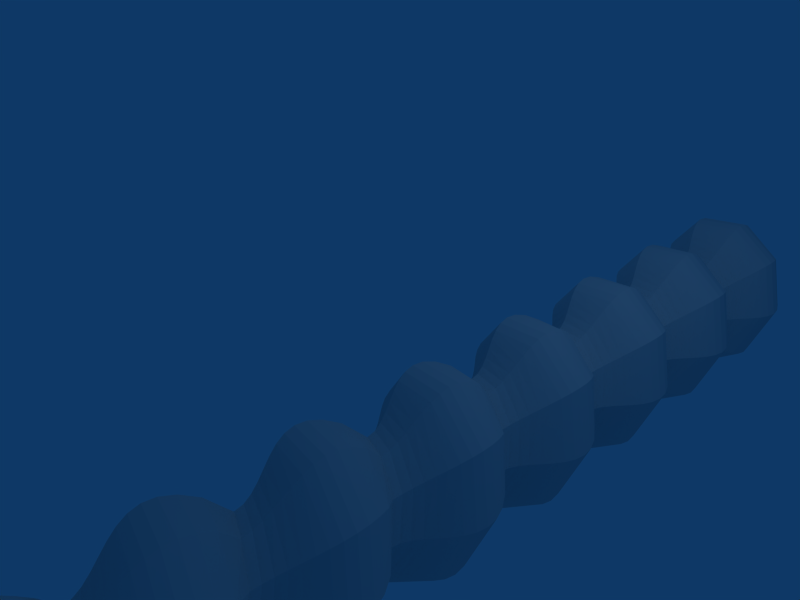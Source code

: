 # Source: columnaSalomonica.blend  (saved by Blender 2.47.0; exported with 4.5.12 LTS)
import bpy
from mathutils import Matrix  # noqa: F401  (used for matrix-valued properties, if any)

bpy.ops.wm.read_factory_settings(use_empty=True)
scene = bpy.context.scene
scene.name = 'Scene'

# ---- collections
col_collection_1 = bpy.data.collections.new('Collection 1'); scene.collection.children.link(col_collection_1)

# ---- world
world_world = bpy.data.worlds.new('World'); scene.world = world_world
world_world.color = (0.05656, 0.2208, 0.4)
world_world.use_sun_shadow = False
world_world.sun_shadow_jitter_overblur = 0.0
world_world.cycles.sampling_method = 'MANUAL'
world_world.cycles.sample_map_resolution = 256

# ---- cameras
cam_camera = bpy.data.cameras.new('Camera')
cam_camera.passepartout_alpha = 0.2
cam_camera.clip_end = 100.0
cam_camera.lens = 35.0
cam_camera.ortho_scale = 7.314
cam_camera.show_passepartout = False
cam_camera.show_safe_areas = True
cam_camera.dof.focus_distance = 0.0
cam_camera.dof.aperture_fstop = 128.0

# ---- lights
light_spot = bpy.data.lights.new('Spot', 'POINT')
light_spot.transmission_factor = 0.0
light_spot.cutoff_distance = 30.0
light_spot.energy = 100.0
light_spot.shadow_buffer_clip_start = 1.001
light_spot.shadow_soft_size = 1.0
light_spot.shadow_maximum_resolution = 0.006
light_spot.use_absolute_resolution = True
light_spot.cycles.use_multiple_importance_sampling = False

# ---- meshes
me_mesh_001 = bpy.data.meshes.new('Mesh.001')
me_mesh_001.from_pydata([(5.597, 0.2164, 0.3896), (5.433, -0.1491, 0.5969), (5.653, -0.09699, 0.8454), (5.688, -0.736, 0.8501), (5.497, -0.6815, 0.7434), (5.271, -0.5638, 0.5249), (5.104, -0.8367, 0.2073), (5.334, -1.065, 0.2936), (5.527, -1.174, 0.3357), (5.695, -1.228, 0.3576), (5.794, -1.214, -0.3541), (5.664, -1.242, -0.3625), (5.517, -1.234, -0.3575), (5.349, -1.181, -0.3357), (5.156, -1.072, -0.2936), (4.926, -0.8433, -0.2073), (4.739, -0.5837, -0.5247), (4.964, -0.7015, -0.7433), (5.155, -0.756, -0.85), (5.322, -0.7816, -0.9053), (5.469, -0.7834, -0.9179), (5.6, -0.7661, -0.8965), (5.717, -0.7347, -0.8498), (5.726, -0.09989, -0.8132), (5.623, -0.08948, -0.8943), (5.514, -0.08087, -0.9663), (5.396, -0.07595, -1.019), (5.265, -0.07657, -1.044), (5.118, -0.08461, -1.029), (4.953, -0.1019, -0.9665), (4.765, -0.1304, -0.8452), (4.546, -0.1825, -0.5967), (4.355, 0.1694, -0.3894), (4.569, 0.3709, -0.5516), (4.754, 0.4723, -0.6308), (4.918, 0.5275, -0.6719), (5.064, 0.5441, -0.6812), (5.195, 0.5301, -0.6653), (5.315, 0.4932, -0.6307), (5.426, 0.4414, -0.5837), (5.53, 0.3822, -0.5308), (5.633, 0.3237, -0.4785), (5.735, 0.2736, -0.4332), (5.657, 0.379, -5.591e-09), (5.551, 0.4245, 3.488e-08), (5.449, 0.491, 1.102e-08), (5.346, 0.5686, -1.223e-08), (5.24, 0.6469, -2.935e-08), (5.129, 0.7159, -4.573e-08), (5.009, 0.7654, -3.534e-08), (4.877, 0.7852, -2.76e-08), (4.731, 0.7651, -3.153e-08), (4.567, 0.6951, -8.02e-08), (4.384, 0.5648, 2.333e-08), (4.172, 0.3043, 1.393e-08), (4.0, 0.156, 0.3894), (4.214, 0.3575, 0.5516), (4.399, 0.4589, 0.6308), (4.563, 0.514, 0.6718), (4.709, 0.5307, 0.6812), (4.84, 0.5167, 0.6653), (4.96, 0.4798, 0.6306), (5.071, 0.4279, 0.5836), (5.175, 0.3688, 0.5307), (5.278, 0.3103, 0.4784), (5.38, 0.2602, 0.4332), (5.485, 0.2263, 0.4014), (5.597, 0.2164, 0.3896), (5.433, -0.1491, 0.5969), (5.322, -0.1501, 0.615), (5.217, -0.1454, 0.6636), (5.117, -0.137, 0.7329), (5.016, -0.1266, 0.8131), (4.913, -0.1162, 0.8941), (4.804, -0.1076, 0.9661), (4.686, -0.1027, 1.019), (4.555, -0.1033, 1.044), (4.408, -0.1114, 1.029), (4.243, -0.1287, 0.9663), (4.055, -0.1572, 0.845), (3.836, -0.2093, 0.5965), (3.674, -0.6236, 0.5245), (3.899, -0.7414, 0.743), (4.09, -0.7959, 0.8497), (4.257, -0.8215, 0.905), (4.404, -0.8233, 0.9176), (4.535, -0.806, 0.8962), (4.652, -0.7746, 0.8495), (4.759, -0.734, 0.7862), (4.86, -0.6891, 0.7149), (4.958, -0.6447, 0.6445), (5.057, -0.6057, 0.5835), (5.16, -0.5771, 0.5408), (5.271, -0.5638, 0.5249), (5.104, -0.8367, 0.2073), (4.993, -0.8581, 0.2135), (4.891, -0.9084, 0.2304), (4.793, -0.9783, 0.2545), (4.696, -1.058, 0.2823), (4.596, -1.14, 0.3105), (4.49, -1.212, 0.3355), (4.374, -1.267, 0.3539), (4.244, -1.295, 0.3624), (4.097, -1.287, 0.3574), (3.929, -1.234, 0.3356), (3.736, -1.125, 0.2934), (3.506, -0.8964, 0.2071), (3.328, -0.903, -0.2071), (3.559, -1.132, -0.2934), (3.751, -1.24, -0.3356), (3.92, -1.294, -0.3574), (4.067, -1.302, -0.3624), (4.197, -1.274, -0.3539), (4.313, -1.219, -0.3355), (4.419, -1.146, -0.3105), (4.518, -1.065, -0.2823), (4.615, -0.9849, -0.2545), (4.713, -0.915, -0.2304), (4.815, -0.8647, -0.2135), (4.926, -0.8433, -0.2073), (4.739, -0.5837, -0.5247), (4.628, -0.5971, -0.5406), (4.524, -0.6257, -0.5834), (4.425, -0.6646, -0.6444), (4.327, -0.709, -0.7148), (4.226, -0.754, -0.7861), (4.119, -0.7946, -0.8494), (4.002, -0.826, -0.8961), (3.872, -0.8433, -0.9175), (3.725, -0.8415, -0.9049), (3.558, -0.8158, -0.8496), (3.367, -0.7614, -0.7429), (3.141, -0.6436, -0.5244), (2.948, -0.2427, -0.5962), (3.168, -0.1906, -0.8448), (3.355, -0.1621, -0.9661), (3.521, -0.1448, -1.029), (3.667, -0.1367, -1.043), (3.798, -0.1361, -1.019), (3.917, -0.141, -0.9658), (4.026, -0.1496, -0.8938), (4.129, -0.1601, -0.8128), (4.229, -0.1704, -0.7327), (4.33, -0.1789, -0.6634), (4.434, -0.1835, -0.6147), (4.546, -0.1825, -0.5967), (4.355, 0.1694, -0.3894), (4.243, 0.1793, -0.4012), (4.137, 0.2132, -0.433), (4.035, 0.2633, -0.4782), (3.933, 0.3218, -0.5305), (3.828, 0.3809, -0.5834), (3.717, 0.4328, -0.6304), (3.598, 0.4697, -0.6651), (3.466, 0.4837, -0.6809), (3.32, 0.467, -0.6716), (3.156, 0.4119, -0.6305), (2.971, 0.3105, -0.5513), (2.757, 0.109, -0.3891), (2.574, 0.2438, 3.536e-08), (2.786, 0.5043, 2.031e-08), (2.97, 0.6345, -2.858e-08), (3.133, 0.7046, -1.169e-07), (3.28, 0.7246, -3.638e-08), (3.411, 0.7048, -6.351e-08), (3.531, 0.6554, 8.086e-08), (3.642, 0.5864, 1.251e-07), (3.748, 0.508, -8.283e-08), (3.851, 0.4305, 3.799e-08), (3.954, 0.3639, 2.954e-08), (4.06, 0.3185, 1.977e-08), (4.172, 0.3043, -1.253e-10), (4.0, 0.156, 0.3894), (3.888, 0.1659, 0.4011), (3.782, 0.1998, 0.4329), (3.68, 0.2499, 0.4781), (3.578, 0.3084, 0.5304), (3.473, 0.3675, 0.5833), (3.362, 0.4194, 0.6303), (3.243, 0.4563, 0.665), (3.111, 0.4703, 0.6809), (2.965, 0.4536, 0.6715), (2.801, 0.3985, 0.6305), (2.616, 0.2971, 0.5513), (2.402, 0.09558, 0.3891), (2.238, -0.2694, 0.5961), (2.458, -0.2173, 0.8446), (2.645, -0.1888, 0.9659), (2.811, -0.1715, 1.029), (2.957, -0.1635, 1.043), (3.088, -0.1629, 1.019), (3.207, -0.1678, 0.9657), (3.316, -0.1764, 0.8936), (3.419, -0.1868, 0.8126), (3.519, -0.1972, 0.7325), (3.62, -0.2056, 0.6632), (3.724, -0.2103, 0.6145), (3.836, -0.2093, 0.5965), (3.674, -0.6236, 0.5245), (3.563, -0.637, 0.5404), (3.459, -0.6656, 0.5832), (3.36, -0.7045, 0.6441), (3.262, -0.7489, 0.7146), (3.161, -0.7939, 0.7858), (3.054, -0.8345, 0.8491), (2.937, -0.8659, 0.8959), (2.807, -0.8832, 0.9173), (2.66, -0.8814, 0.9047), (2.493, -0.8557, 0.8494), (2.302, -0.8013, 0.7427), (2.076, -0.6835, 0.5241), (1.908, -0.9561, 0.207), (2.138, -1.185, 0.2933), (2.331, -1.293, 0.3354), (2.5, -1.347, 0.3573), (2.647, -1.355, 0.3622), (2.777, -1.327, 0.3538), (2.893, -1.272, 0.3353), (2.999, -1.199, 0.3103), (3.098, -1.118, 0.2822), (3.195, -1.038, 0.2544), (3.293, -0.9681, 0.2303), (3.395, -0.9178, 0.2134), (3.506, -0.8964, 0.2071), (3.328, -0.903, -0.2071), (3.218, -0.9244, -0.2134), (3.115, -0.9747, -0.2303), (3.018, -1.045, -0.2544), (2.921, -1.125, -0.2822), (2.821, -1.206, -0.3103), (2.715, -1.279, -0.3353), (2.599, -1.334, -0.3538), (2.469, -1.362, -0.3622), (2.322, -1.354, -0.3572), (2.154, -1.3, -0.3354), (1.961, -1.191, -0.2933), (1.731, -0.9627, -0.207), (1.543, -0.7035, -0.524), (1.769, -0.8212, -0.7425), (1.96, -0.8757, -0.8492), (2.127, -0.9014, -0.9045), (2.274, -0.9031, -0.9171), (2.404, -0.8859, -0.8957), (2.521, -0.8545, -0.849), (2.629, -0.8138, -0.7857), (2.73, -0.7689, -0.7144), (2.828, -0.7245, -0.644), (2.927, -0.6855, -0.583), (3.03, -0.6569, -0.5403), (3.141, -0.6436, -0.5244), (2.948, -0.2427, -0.5962), (2.837, -0.2437, -0.6143), (2.732, -0.239, -0.663), (2.631, -0.2306, -0.7323), (2.531, -0.2202, -0.8124), (2.428, -0.2098, -0.8934), (2.319, -0.2012, -0.9654), (2.201, -0.1963, -1.019), (2.07, -0.1969, -1.043), (1.923, -0.2049, -1.029), (1.758, -0.2223, -0.9657), (1.57, -0.2507, -0.8443), (1.351, -0.3028, -0.5958), (1.16, 0.04859, -0.3889), (1.373, 0.2501, -0.5511), (1.558, 0.3515, -0.6303), (1.723, 0.4066, -0.6713), (1.869, 0.4233, -0.6807), (2.0, 0.4093, -0.6648), (2.12, 0.3724, -0.6301), (2.23, 0.3205, -0.5831), (2.335, 0.2614, -0.5302), (2.437, 0.2029, -0.4779), (2.54, 0.1528, -0.4327), (2.645, 0.1189, -0.4009), (2.757, 0.109, -0.3891), (2.574, 0.2438, 2.897e-08), (2.462, 0.258, 4.655e-08), (2.356, 0.3034, -2.187e-08), (2.253, 0.37, 9.415e-09), (2.151, 0.4475, -6.575e-08), (2.045, 0.5259, 9.078e-08), (1.934, 0.5949, 1.704e-07), (1.814, 0.6443, -1.083e-07), (1.682, 0.6641, 1.788e-08), (1.536, 0.6441, -1.101e-07), (1.372, 0.574, -4.834e-08), (1.188, 0.4438, 2.606e-08), (0.9767, 0.1833, 9.657e-08), (0.8045, 0.03516, 0.3888), (1.018, 0.2366, 0.551), (1.203, 0.3381, 0.6302), (1.368, 0.3932, 0.6713), (1.514, 0.4098, 0.6806), (1.645, 0.3958, 0.6647), (1.765, 0.359, 0.63), (1.875, 0.3071, 0.583), (1.98, 0.248, 0.5302), (2.082, 0.1894, 0.4779), (2.185, 0.1393, 0.4326), (2.29, 0.1054, 0.4009), (2.402, 0.09558, 0.3891), (2.238, -0.2694, 0.5961), (2.127, -0.2704, 0.6141), (2.022, -0.2658, 0.6628), (1.921, -0.2573, 0.7321), (1.821, -0.247, 0.8122), (1.718, -0.2365, 0.8932), (1.609, -0.2279, 0.9652), (1.491, -0.223, 1.018), (1.36, -0.2236, 1.043), (1.213, -0.2317, 1.028), (1.048, -0.249, 0.9655), (0.86, -0.2775, 0.8441), (0.6405, -0.3296, 0.5956), (0.4783, -0.7434, 0.5237), (0.7041, -0.8611, 0.7423), (0.895, -0.9156, 0.849), (1.062, -0.9413, 0.9043), (1.209, -0.943, 0.9169), (1.339, -0.9258, 0.8955), (1.456, -0.8944, 0.8488), (1.564, -0.8538, 0.7854), (1.665, -0.8088, 0.7142), (1.763, -0.7644, 0.6437), (1.862, -0.7255, 0.5828), (1.965, -0.6969, 0.54), (2.076, -0.6835, 0.5241), (1.908, -0.9561, 0.207), (1.798, -0.9775, 0.2132), (1.695, -1.028, 0.2301), (1.598, -1.098, 0.2542), (1.501, -1.178, 0.282), (1.401, -1.259, 0.3102), (1.295, -1.332, 0.3352), (1.179, -1.387, 0.3536), (1.049, -1.415, 0.3621), (0.9019, -1.407, 0.3571), (0.7337, -1.353, 0.3353), (0.5408, -1.244, 0.2931), (0.3108, -1.016, 0.2068), (0.1333, -1.022, -0.2068), (0.3633, -1.251, -0.2931), (0.5562, -1.36, -0.3353), (0.7244, -1.413, -0.3571), (0.8716, -1.421, -0.3621), (1.001, -1.393, -0.3536), (1.117, -1.338, -0.3352), (1.223, -1.266, -0.3102), (1.323, -1.184, -0.282), (1.42, -1.104, -0.2542), (1.518, -1.034, -0.2301), (1.62, -0.9841, -0.2132), (1.731, -0.9627, -0.207), (1.543, -0.7035, -0.524), (1.432, -0.7168, -0.5399), (1.329, -0.7454, -0.5827), (1.23, -0.7844, -0.6436), (1.132, -0.8288, -0.7141), (1.031, -0.8737, -0.7853), (0.9238, -0.9143, -0.8486), (0.8068, -0.9457, -0.8954), (0.6766, -0.963, -0.9168), (0.5297, -0.9612, -0.9042), (0.3625, -0.9356, -0.8489), (0.1716, -0.8811, -0.7421), (-0.05424, -0.7633, -0.5236), (-0.2471, -0.363, -0.5954), (-0.02759, -0.3109, -0.8439), (0.1602, -0.2824, -0.9652), (0.3257, -0.2651, -1.028), (0.4723, -0.2571, -1.042), (0.6031, -0.2564, -1.018), (0.7214, -0.2614, -0.965), (0.8305, -0.27, -0.893), (0.9336, -0.2804, -0.812), (1.034, -0.2908, -0.7318), (1.135, -0.2992, -0.6625), (1.239, -0.3038, -0.6139), (1.351, -0.3028, -0.5958), (1.16, 0.04859, -0.3889), (1.048, 0.05845, -0.4007), (0.9421, 0.09234, -0.4324), (0.8398, 0.1425, -0.4776), (0.7377, 0.201, -0.5299), (0.6328, 0.2601, -0.5828), (0.5221, 0.312, -0.6298), (0.4026, 0.3488, -0.6645), (0.2712, 0.3628, -0.6804), (0.125, 0.3462, -0.671), (-0.03916, 0.2911, -0.63), (-0.2242, 0.1897, -0.5508), (-0.438, -0.01183, -0.3886), (-0.6209, 0.1228, 1.669e-07), (-0.4092, 0.3833, 3.47e-08), (-0.2253, 0.5135, -3.773e-08), (-0.06173, 0.5835, 2.135e-08), (0.08439, 0.6036, 4.609e-08), (0.216, 0.5838, -1.036e-07), (0.336, 0.5343, 1.515e-07), (0.4473, 0.4653, 1.426e-07), (0.553, 0.387, 1.622e-08), (0.6558, 0.3095, 5.095e-08), (0.7587, 0.2429, -1.359e-08), (0.8647, 0.1974, 1.852e-07), (0.9767, 0.1833, 5.632e-08), (0.8045, 0.03516, 0.3888), (0.6927, 0.04502, 0.4006), (0.5871, 0.07891, 0.4323), (0.4848, 0.129, 0.4776), (0.3827, 0.1875, 0.5299), (0.2778, 0.2467, 0.5828), (0.1671, 0.2986, 0.6298), (0.04756, 0.3354, 0.6644), (-0.08381, 0.3494, 0.6803), (-0.2301, 0.3328, 0.671), (-0.3942, 0.2776, 0.6299), (-0.5792, 0.1762, 0.5507), (-0.7931, -0.02526, 0.3885), (-0.9571, -0.3898, 0.5952), (-0.7376, -0.3376, 0.8437), (-0.5499, -0.3092, 0.965), (-0.3843, -0.2918, 1.028), (-0.2378, -0.2838, 1.042), (-0.1069, -0.2832, 1.018), (0.0114, -0.2881, 0.9648), (0.1205, -0.2967, 0.8928), (0.2235, -0.3071, 0.8118), (0.3238, -0.3175, 0.7317), (0.4246, -0.3259, 0.6623), (0.5291, -0.3306, 0.6137), (0.6405, -0.3296, 0.5956), (0.4783, -0.7434, 0.5237), (0.3673, -0.7567, 0.5396), (0.2641, -0.7853, 0.5824), (0.1651, -0.8243, 0.6434), (0.0669, -0.8687, 0.7138), (-0.03408, -0.9136, 0.7851), (-0.1413, -0.9542, 0.8484), (-0.2583, -0.9856, 0.8951), (-0.3885, -1.003, 0.9165), (-0.5354, -1.001, 0.9039), (-0.7026, -0.9755, 0.8486), (-0.8935, -0.921, 0.7419), (-1.119, -0.8033, 0.5234), (-1.287, -1.075, 0.2067), (-1.057, -1.304, 0.293), (-0.8639, -1.413, 0.3351), (-0.6957, -1.466, 0.357), (-0.5485, -1.475, 0.3619), (-0.4187, -1.446, 0.3535), (-0.3026, -1.391, 0.335), (-0.1966, -1.319, 0.31), (-0.09699, -1.237, 0.2819), (-0.0001057, -1.157, 0.2541), (0.09771, -1.087, 0.23), (0.2001, -1.037, 0.2131), (0.3108, -1.016, 0.2068), (0.1333, -1.022, -0.2068), (0.0226, -1.044, -0.2131), (-0.0798, -1.094, -0.23), (-0.1776, -1.164, -0.2541), (-0.2745, -1.244, -0.2819), (-0.3741, -1.325, -0.31), (-0.4801, -1.398, -0.335), (-0.5962, -1.453, -0.3535), (-0.726, -1.481, -0.3619), (-0.8732, -1.473, -0.3569), (-1.041, -1.419, -0.3351), (-1.234, -1.311, -0.293), (-1.464, -1.082, -0.2067), (-1.652, -0.8232, -0.5232), (-1.426, -0.941, -0.7418), (-1.235, -0.9954, -0.8485), (-1.068, -1.021, -0.9038), (-0.921, -1.023, -0.9164), (-0.7908, -1.006, -0.895), (-0.6738, -0.9742, -0.8483), (-0.5666, -0.9336, -0.7849), (-0.4656, -0.8886, -0.7137), (-0.3674, -0.8442, -0.6432), (-0.2684, -0.8053, -0.5823), (-0.1652, -0.7767, -0.5395), (-0.05424, -0.7633, -0.5236), (-0.2471, -0.363, -0.5954), (-0.3585, -0.364, -0.6135), (-0.463, -0.3594, -0.6621), (-0.5637, -0.3509, -0.7314), (-0.664, -0.3406, -0.8115), (-0.7671, -0.3301, -0.8925), (-0.8762, -0.3215, -0.9646), (-0.9945, -0.3166, -1.018), (-1.125, -0.3172, -1.042), (-1.272, -0.3253, -1.028), (-1.437, -0.3426, -0.9648), (-1.625, -0.3711, -0.8435), (-1.845, -0.4232, -0.595), (-2.036, -0.07226, -0.3883), (-1.822, 0.1292, -0.5505), (-1.637, 0.2306, -0.6297), (-1.473, 0.2858, -0.6708), (-1.326, 0.3024, -0.6801), (-1.195, 0.2884, -0.6642), (-1.075, 0.2516, -0.6295), (-0.9648, 0.1997, -0.5825), (-0.8599, 0.1406, -0.5297), (-0.7578, 0.08203, -0.4774), (-0.6554, 0.03192, -0.4321), (-0.5499, -0.001976, -0.4004), (-0.438, -0.01183, -0.3886), (-0.6209, 0.1228, 1.552e-08), (-0.7329, 0.1369, 2.409e-07), (-0.8389, 0.1824, -3.597e-08), (-0.9418, 0.2489, 3.45e-08), (-1.045, 0.3265, -3.187e-08), (-1.15, 0.4048, 2.365e-07), (-1.262, 0.4738, 1.954e-07), (-1.382, 0.5233, -1.055e-07), (-1.513, 0.5431, 1.901e-07), (-1.659, 0.523, -3.916e-08), (-1.823, 0.453, 8.855e-08), (-2.007, 0.3227, 1.416e-07), (-2.218, 0.06225, 2.431e-07), (-2.391, -0.08569, 0.3882), (-2.177, 0.1158, 0.5504), (-1.992, 0.2172, 0.6296), (-1.828, 0.2723, 0.6707), (-1.681, 0.289, 0.68), (-1.55, 0.275, 0.6642), (-1.43, 0.2381, 0.6295), (-1.32, 0.1862, 0.5825), (-1.215, 0.1271, 0.5296), (-1.113, 0.0686, 0.4773), (-1.01, 0.01849, 0.4321), (-0.9049, -0.0154, 0.4003), (-0.7931, -0.02526, 0.3885), (-0.9571, -0.3898, 0.5952), (-1.069, -0.3908, 0.6133), (-1.173, -0.3861, 0.6619), (-1.274, -0.3777, 0.7312), (-1.374, -0.3673, 0.8113), (-1.477, -0.3569, 0.8923), (-1.586, -0.3483, 0.9644), (-1.705, -0.3433, 1.017), (-1.835, -0.344, 1.042), (-1.982, -0.352, 1.028), (-2.147, -0.3693, 0.9646), (-2.335, -0.3978, 0.8433), (-2.555, -0.4499, 0.5948), (-2.717, -0.8631, 0.523), (-2.491, -0.9809, 0.7415), (-2.3, -1.035, 0.8482), (-2.133, -1.061, 0.9035), (-1.986, -1.063, 0.9161), (-1.856, -1.046, 0.8947), (-1.739, -1.014, 0.848), (-1.632, -0.9735, 0.7847), (-1.531, -0.9285, 0.7134), (-1.432, -0.8841, 0.643), (-1.333, -0.8452, 0.582), (-1.23, -0.8166, 0.5393), (-1.119, -0.8033, 0.5234), (-1.287, -1.075, 0.2067), (-1.397, -1.097, 0.2129), (-1.5, -1.147, 0.2298), (-1.598, -1.217, 0.2539), (-1.695, -1.297, 0.2817), (-1.794, -1.378, 0.3099), (-1.9, -1.451, 0.3349), (-2.016, -1.506, 0.3533), (-2.146, -1.534, 0.3618), (-2.293, -1.526, 0.3568), (-2.462, -1.472, 0.335), (-2.654, -1.364, 0.2928), (-2.884, -1.135, 0.2065), (-3.062, -1.142, -0.2065), (-2.832, -1.37, -0.2928), (-2.639, -1.479, -0.335), (-2.471, -1.533, -0.3568), (-2.324, -1.541, -0.3618), (-2.194, -1.513, -0.3533), (-2.078, -1.458, -0.3349), (-1.972, -1.385, -0.3099), (-1.872, -1.304, -0.2817), (-1.775, -1.224, -0.2539), (-1.677, -1.154, -0.2298), (-1.575, -1.103, -0.2129), (-1.464, -1.082, -0.2067), (-1.652, -0.8232, -0.5232), (-1.763, -0.8366, -0.5391), (-1.866, -0.8652, -0.5819), (-1.965, -0.9041, -0.6429), (-2.063, -0.9485, -0.7133), (-2.164, -0.9935, -0.7846), (-2.271, -1.034, -0.8479), (-2.388, -1.065, -0.8946), (-2.519, -1.083, -0.916), (-2.666, -1.081, -0.9034), (-2.833, -1.055, -0.8481), (-3.024, -1.001, -0.7414), (-3.249, -0.8831, -0.5229), (-3.442, -0.4833, -0.5945), (-3.223, -0.4312, -0.843), (-3.035, -0.4028, -0.9644), (-2.869, -0.3854, -1.027), (-2.723, -0.3774, -1.042), (-2.592, -0.3768, -1.017), (-2.474, -0.3817, -0.9641), (-2.365, -0.3903, -0.8921), (-2.262, -0.4007, -0.8111), (-2.161, -0.4111, -0.731), (-2.061, -0.4195, -0.6617), (-1.956, -0.4242, -0.613), (-1.845, -0.4232, -0.595), (-2.036, -0.07226, -0.3883), (-2.147, -0.0624, -0.4001), (-2.253, -0.02851, -0.4318), (-2.355, 0.02161, -0.4771), (-2.457, 0.08013, -0.5294), (-2.562, 0.1392, -0.5823), (-2.673, 0.1911, -0.6293), (-2.793, 0.228, -0.6639), (-2.924, 0.242, -0.6798), (-3.07, 0.2254, -0.6705), (-3.234, 0.1702, -0.6294), (-3.419, 0.06881, -0.5502), (-3.633, -0.1327, -0.388), (-3.816, 0.001721, 2.771e-07), (-3.604, 0.2622, 2.559e-07), (-3.42, 0.3924, 1.15e-07), (-3.257, 0.4625, -4.109e-08), (-3.111, 0.4825, 2.249e-07), (-2.979, 0.4627, -2.502e-07), (-2.859, 0.4133, 1.935e-07), (-2.748, 0.3443, 2.86e-07), (-2.642, 0.2659, 4.276e-08), (-2.539, 0.1884, 9.53e-08), (-2.436, 0.1218, 4.063e-09), (-2.33, 0.07639, 2.899e-07), (-2.218, 0.06225, 7.238e-08), (-2.391, -0.08568, 0.3882), (-2.502, -0.07583, 0.4), (-2.608, -0.04193, 0.4318), (-2.71, 0.008181, 0.477), (-2.812, 0.0667, 0.5293), (-2.917, 0.1258, 0.5822), (-3.028, 0.1777, 0.6292), (-3.148, 0.2146, 0.6639), (-3.279, 0.2286, 0.6798), (-3.425, 0.2119, 0.6704), (-3.589, 0.1568, 0.6294), (-3.774, 0.05538, 0.5502), (-3.988, -0.1461, 0.388), (-4.152, -0.5101, 0.5943), (-3.933, -0.458, 0.8428), (-3.745, -0.4295, 0.9642), (-3.58, -0.4122, 1.027), (-3.433, -0.4041, 1.041), (-3.302, -0.4035, 1.017), (-3.184, -0.4084, 0.9639), (-3.075, -0.417, 0.8919), (-2.972, -0.4275, 0.8109), (-2.871, -0.4378, 0.7308), (-2.771, -0.4463, 0.6615), (-2.666, -0.4509, 0.6128), (-2.555, -0.4499, 0.5948), (-2.717, -0.8631, 0.523), (-2.828, -0.8765, 0.5389), (-2.931, -0.9051, 0.5816), (-3.03, -0.944, 0.6426), (-3.128, -0.9884, 0.7131), (-3.229, -1.033, 0.7843), (-3.337, -1.074, 0.8476), (-3.453, -1.105, 0.8943), (-3.584, -1.123, 0.9158), (-3.731, -1.121, 0.9032), (-3.898, -1.095, 0.8479), (-4.089, -1.041, 0.7411), (-4.315, -0.923, 0.5226), (-4.482, -1.195, 0.2064), (-4.252, -1.423, 0.2927), (-4.059, -1.532, 0.3348), (-3.891, -1.586, 0.3567), (-3.744, -1.594, 0.3616), (-3.614, -1.566, 0.3532), (-3.498, -1.511, 0.3347), (-3.392, -1.438, 0.3097), (-3.292, -1.357, 0.2816), (-3.195, -1.277, 0.2538), (-3.098, -1.207, 0.2297), (-2.995, -1.157, 0.2128), (-2.884, -1.135, 0.2065), (-3.062, -1.142, -0.2065), (-3.173, -1.163, -0.2128), (-3.275, -1.213, -0.2297), (-3.373, -1.283, -0.2538), (-3.47, -1.363, -0.2816), (-3.569, -1.445, -0.3097), (-3.675, -1.517, -0.3347), (-3.791, -1.572, -0.3532), (-3.921, -1.601, -0.3616), (-4.068, -1.592, -0.3567), (-4.237, -1.539, -0.3348), (-4.43, -1.43, -0.2927), (-4.66, -1.201, -0.2064), (-4.847, -0.943, -0.5225), (-4.621, -1.061, -0.741), (-4.43, -1.115, -0.8477), (-4.263, -1.141, -0.903), (-4.116, -1.143, -0.9156), (-3.986, -1.125, -0.8942), (-3.869, -1.094, -0.8475), (-3.762, -1.053, -0.7842), (-3.661, -1.008, -0.7129), (-3.563, -0.964, -0.6425), (-3.464, -0.925, -0.5815), (-3.36, -0.8964, -0.5387), (-3.249, -0.8831, -0.5229), (-3.442, -0.4833, -0.5945), (-3.554, -0.4843, -0.6126), (-3.658, -0.4797, -0.6612), (-3.759, -0.4712, -0.7306), (-3.859, -0.4609, -0.8107), (-3.962, -0.4505, -0.8917), (-4.071, -0.4419, -0.9637), (-4.19, -0.4369, -1.017), (-4.32, -0.4376, -1.041), (-4.467, -0.4456, -1.027), (-4.633, -0.4629, -0.964), (-4.82, -0.4914, -0.8426), (-5.04, -0.5435, -0.5941), (-5.231, -0.1931, -0.3877), (-5.017, 0.008383, -0.5499), (-4.832, 0.1098, -0.6291), (-4.668, 0.1649, -0.6702), (-4.522, 0.1816, -0.6795), (-4.39, 0.1676, -0.6637), (-4.271, 0.1307, -0.629), (-4.16, 0.07882, -0.582), (-4.055, 0.01971, -0.5291), (-3.953, -0.03881, -0.4768), (-3.851, -0.08893, -0.4316), (-3.745, -0.1228, -0.3998), (-3.633, -0.1327, -0.388), (-3.816, 0.001721, 1.102e-07), (-3.928, 0.01587, 3.64e-07), (-4.034, 0.06131, 6.292e-08), (-4.137, 0.1279, 1.599e-07), (-4.24, 0.2054, 2.759e-08), (-4.345, 0.2838, 3.605e-07), (-4.457, 0.3528, 6.949e-08), (-4.577, 0.4022, -2.845e-07), (-4.708, 0.422, 2.524e-07), (-4.854, 0.402, 3.53e-08), (-5.018, 0.3319, 2.297e-07), (-5.202, 0.2017, 2.787e-07), (-5.372, -0.005045, 0.5499), (-5.187, 0.09637, 0.6291), (-5.023, 0.1515, 0.6701), (-4.877, 0.1682, 0.6795), (-4.745, 0.1541, 0.6636), (-4.626, 0.1173, 0.6289), (-4.515, 0.06539, 0.5819), (-4.41, 0.006278, 0.529), (-4.308, -0.05224, 0.4767), (-4.206, -0.1024, 0.4315), (-4.1, -0.1362, 0.3997), (-3.988, -0.1461, 0.388), (-4.152, -0.5101, 0.5943), (-4.264, -0.5111, 0.6124), (-4.368, -0.5064, 0.661), (-4.469, -0.498, 0.7304), (-4.569, -0.4876, 0.8105), (-4.672, -0.4772, 0.8915), (-4.781, -0.4686, 0.9635), (-4.9, -0.4637, 1.017), (-5.031, -0.4643, 1.041), (-5.177, -0.4723, 1.027), (-5.343, -0.4897, 0.9638), (-5.328, -1.181, 0.9028), (-5.181, -1.183, 0.9154), (-5.051, -1.165, 0.894), (-4.934, -1.134, 0.8472), (-4.827, -1.093, 0.7839), (-4.726, -1.048, 0.7127), (-4.628, -1.004, 0.6422), (-4.529, -0.9649, 0.5813), (-4.425, -0.9363, 0.5385), (-4.315, -0.923, 0.5226), (-4.482, -1.195, 0.2064), (-4.593, -1.216, 0.2127), (-4.695, -1.266, 0.2295), (-4.793, -1.336, 0.2536), (-4.89, -1.416, 0.2814), (-4.989, -1.498, 0.3096), (-5.095, -1.57, 0.3346), (-5.212, -1.625, 0.353), (-5.273, -1.577, -0.3346), (-5.167, -1.504, -0.3096), (-5.067, -1.423, -0.2814), (-4.97, -1.343, -0.2536), (-4.873, -1.273, -0.2295), (-4.77, -1.223, -0.2126), (-4.66, -1.201, -0.2064), (-4.847, -0.943, -0.5225), (-4.958, -0.9563, -0.5384), (-5.061, -0.9849, -0.5811), (-5.16, -1.024, -0.6421), (-5.258, -1.068, -0.7126), (-5.357, -0.5314, -0.7301), (-5.256, -0.5399, -0.6608), (-5.151, -0.5445, -0.6122), (-5.04, -0.5435, -0.5941), (-5.231, -0.1931, -0.3877), (-5.343, -0.1832, -0.3995), (-5.377, -0.08597, -0.07844), (-5.379, -0.0165, 3.076e-07), (-5.379, -0.01206, 0.5442), (-5.379, -0.02729, 0.5626), (-5.361, -0.4925, 0.9517), (-5.359, -0.56, 0.9515), (-5.335, -1.18, 0.9004), (-5.32, -1.591, 0.4353), (-5.318, -1.648, 0.36), (-5.335, -1.2, 0.8806), (-5.319, -1.629, -0.07265), (-5.32, -1.599, -0.342), (-5.336, -1.16, -0.7266), (-5.338, -1.104, -0.7689), (-5.325, -1.464, -0.4717), (-5.349, -0.8182, -0.7572), (-5.36, -0.5311, -0.7328), (-5.368, -0.3118, -0.5268), (-5.373, -0.1734, -0.4088), (-5.36, -0.5232, -0.7253), (-5.374, -0.1596, -0.3313), (-5.377, -0.08597, -0.07844), (-5.378, -0.05124, -0.03922), (-5.37, -0.2599, 0.7571), (-5.379, -0.01967, 0.5534), (-5.36, -0.5262, 0.9516), (-5.347, -0.8698, 0.9259), (-5.319, -1.62, 0.3976), (-5.335, -1.19, 0.8905), (-5.318, -1.639, 0.1437), (-5.319, -1.614, -0.2073), (-5.337, -1.132, -0.7477), (-5.322, -1.531, -0.4068), (-5.344, -0.961, -0.763), (-5.354, -0.6746, -0.745), (-5.371, -0.2426, -0.4678), (-5.36, -0.5272, -0.7291), (-5.374, -0.1665, -0.3701), (5.757, 0.3541, 0.02832), (5.756, 0.3664, 0.5104), (5.761, 0.254, 0.6453), (5.773, -0.07872, 0.9233), (5.782, -0.3226, 0.9224), (5.799, -0.753, 0.8868), (5.804, -0.9087, 0.7325), (5.817, -1.234, 0.3617), (5.816, -1.214, -0.2676), (5.816, -1.204, -0.3507), (5.817, -1.237, 0.2597), (5.805, -0.9289, -0.6146), (5.797, -0.7043, -0.8024), (5.78, -0.2472, -0.787), (5.774, -0.1048, -0.775), (5.793, -0.6008, -0.8031), (5.77, 0.01728, -0.6583), (5.762, 0.2183, -0.4658), (5.76, 0.2655, -0.4256), (5.759, 0.3018, -0.2226), (5.756, 0.3665, -2.479e-08), (5.757, 0.3541, 0.02832), (5.757, 0.3603, 0.2694), (5.759, 0.3102, 0.5778), (5.767, 0.08764, 0.7843), (5.79, -0.5378, 0.9046), (5.778, -0.2007, 0.9228), (5.802, -0.8309, 0.8096), (5.811, -1.072, 0.5471), (5.816, -1.209, -0.3091), (5.817, -1.236, 0.3107), (5.81, -1.067, -0.4826), (5.801, -0.8166, -0.7085), (5.795, -0.6526, -0.8027), (5.772, -0.04378, -0.7167), (5.761, 0.2419, -0.4457), (5.758, 0.3342, -0.1113), (5.76, 0.2836, -0.3241), (5.757, 0.3603, 0.01416)], [], [(2, 1, 5, 4), (4, 5, 6, 7), (3, 4, 7, 8), (9, 8, 13, 12), (8, 7, 14, 13), (7, 6, 15, 14), (14, 15, 16, 17), (13, 14, 17, 18), (12, 13, 18, 19), (11, 12, 19, 20), (10, 11, 20, 21), (22, 21, 26, 25), (21, 20, 27, 26), (20, 19, 28, 27), (19, 18, 29, 28), (18, 17, 30, 29), (17, 16, 31, 30), (30, 31, 32, 33), (29, 30, 33, 34), (28, 29, 34, 35), (27, 28, 35, 36), (26, 27, 36, 37), (25, 26, 37, 38), (24, 25, 38, 39), (23, 24, 39, 40), (42, 41, 45, 44), (41, 40, 46, 45), (40, 39, 47, 46), (39, 38, 48, 47), (38, 37, 49, 48), (37, 36, 50, 49), (36, 35, 51, 50), (35, 34, 52, 51), (34, 33, 53, 52), (33, 32, 54, 53), (53, 54, 55, 56), (52, 53, 56, 57), (51, 52, 57, 58), (50, 51, 58, 59), (49, 50, 59, 60), (48, 49, 60, 61), (47, 48, 61, 62), (46, 47, 62, 63), (45, 46, 63, 64), (44, 45, 64, 65), (43, 44, 65, 66), (67, 66, 69, 68), (66, 65, 70, 69), (65, 64, 71, 70), (64, 63, 72, 71), (63, 62, 73, 72), (62, 61, 74, 73), (61, 60, 75, 74), (60, 59, 76, 75), (59, 58, 77, 76), (58, 57, 78, 77), (57, 56, 79, 78), (56, 55, 80, 79), (79, 80, 81, 82), (78, 79, 82, 83), (77, 78, 83, 84), (76, 77, 84, 85), (75, 76, 85, 86), (74, 75, 86, 87), (73, 74, 87, 88), (72, 73, 88, 89), (71, 72, 89, 90), (70, 71, 90, 91), (69, 70, 91, 92), (68, 69, 92, 93), (93, 92, 95, 94), (92, 91, 96, 95), (91, 90, 97, 96), (90, 89, 98, 97), (89, 88, 99, 98), (88, 87, 100, 99), (87, 86, 101, 100), (86, 85, 102, 101), (85, 84, 103, 102), (84, 83, 104, 103), (83, 82, 105, 104), (82, 81, 106, 105), (105, 106, 107, 108), (104, 105, 108, 109), (103, 104, 109, 110), (102, 103, 110, 111), (101, 102, 111, 112), (100, 101, 112, 113), (99, 100, 113, 114), (98, 99, 114, 115), (97, 98, 115, 116), (96, 97, 116, 117), (95, 96, 117, 118), (94, 95, 118, 119), (119, 118, 121, 120), (118, 117, 122, 121), (117, 116, 123, 122), (116, 115, 124, 123), (115, 114, 125, 124), (114, 113, 126, 125), (113, 112, 127, 126), (112, 111, 128, 127), (111, 110, 129, 128), (110, 109, 130, 129), (109, 108, 131, 130), (108, 107, 132, 131), (131, 132, 133, 134), (130, 131, 134, 135), (129, 130, 135, 136), (128, 129, 136, 137), (127, 128, 137, 138), (126, 127, 138, 139), (125, 126, 139, 140), (124, 125, 140, 141), (123, 124, 141, 142), (122, 123, 142, 143), (121, 122, 143, 144), (120, 121, 144, 145), (145, 144, 147, 146), (144, 143, 148, 147), (143, 142, 149, 148), (142, 141, 150, 149), (141, 140, 151, 150), (140, 139, 152, 151), (139, 138, 153, 152), (138, 137, 154, 153), (137, 136, 155, 154), (136, 135, 156, 155), (135, 134, 157, 156), (134, 133, 158, 157), (157, 158, 159, 160), (156, 157, 160, 161), (155, 156, 161, 162), (154, 155, 162, 163), (153, 154, 163, 164), (152, 153, 164, 165), (151, 152, 165, 166), (150, 151, 166, 167), (149, 150, 167, 168), (148, 149, 168, 169), (147, 148, 169, 170), (146, 147, 170, 171), (171, 170, 173, 172), (170, 169, 174, 173), (169, 168, 175, 174), (168, 167, 176, 175), (167, 166, 177, 176), (166, 165, 178, 177), (165, 164, 179, 178), (164, 163, 180, 179), (163, 162, 181, 180), (162, 161, 182, 181), (161, 160, 183, 182), (160, 159, 184, 183), (183, 184, 185, 186), (182, 183, 186, 187), (181, 182, 187, 188), (180, 181, 188, 189), (179, 180, 189, 190), (178, 179, 190, 191), (177, 178, 191, 192), (176, 177, 192, 193), (175, 176, 193, 194), (174, 175, 194, 195), (173, 174, 195, 196), (172, 173, 196, 197), (197, 196, 199, 198), (196, 195, 200, 199), (195, 194, 201, 200), (194, 193, 202, 201), (193, 192, 203, 202), (192, 191, 204, 203), (191, 190, 205, 204), (190, 189, 206, 205), (189, 188, 207, 206), (188, 187, 208, 207), (187, 186, 209, 208), (186, 185, 210, 209), (209, 210, 211, 212), (208, 209, 212, 213), (207, 208, 213, 214), (206, 207, 214, 215), (205, 206, 215, 216), (204, 205, 216, 217), (203, 204, 217, 218), (202, 203, 218, 219), (201, 202, 219, 220), (200, 201, 220, 221), (199, 200, 221, 222), (198, 199, 222, 223), (223, 222, 225, 224), (222, 221, 226, 225), (221, 220, 227, 226), (220, 219, 228, 227), (219, 218, 229, 228), (218, 217, 230, 229), (217, 216, 231, 230), (216, 215, 232, 231), (215, 214, 233, 232), (214, 213, 234, 233), (213, 212, 235, 234), (212, 211, 236, 235), (235, 236, 237, 238), (234, 235, 238, 239), (233, 234, 239, 240), (232, 233, 240, 241), (231, 232, 241, 242), (230, 231, 242, 243), (229, 230, 243, 244), (228, 229, 244, 245), (227, 228, 245, 246), (226, 227, 246, 247), (225, 226, 247, 248), (224, 225, 248, 249), (249, 248, 251, 250), (248, 247, 252, 251), (247, 246, 253, 252), (246, 245, 254, 253), (245, 244, 255, 254), (244, 243, 256, 255), (243, 242, 257, 256), (242, 241, 258, 257), (241, 240, 259, 258), (240, 239, 260, 259), (239, 238, 261, 260), (238, 237, 262, 261), (261, 262, 263, 264), (260, 261, 264, 265), (259, 260, 265, 266), (258, 259, 266, 267), (257, 258, 267, 268), (256, 257, 268, 269), (255, 256, 269, 270), (254, 255, 270, 271), (253, 254, 271, 272), (252, 253, 272, 273), (251, 252, 273, 274), (250, 251, 274, 275), (275, 274, 277, 276), (274, 273, 278, 277), (273, 272, 279, 278), (272, 271, 280, 279), (271, 270, 281, 280), (270, 269, 282, 281), (269, 268, 283, 282), (268, 267, 284, 283), (267, 266, 285, 284), (266, 265, 286, 285), (265, 264, 287, 286), (264, 263, 288, 287), (287, 288, 289, 290), (286, 287, 290, 291), (285, 286, 291, 292), (284, 285, 292, 293), (283, 284, 293, 294), (282, 283, 294, 295), (281, 282, 295, 296), (280, 281, 296, 297), (279, 280, 297, 298), (278, 279, 298, 299), (277, 278, 299, 300), (276, 277, 300, 301), (301, 300, 303, 302), (300, 299, 304, 303), (299, 298, 305, 304), (298, 297, 306, 305), (297, 296, 307, 306), (296, 295, 308, 307), (295, 294, 309, 308), (294, 293, 310, 309), (293, 292, 311, 310), (292, 291, 312, 311), (291, 290, 313, 312), (290, 289, 314, 313), (313, 314, 315, 316), (312, 313, 316, 317), (311, 312, 317, 318), (310, 311, 318, 319), (309, 310, 319, 320), (308, 309, 320, 321), (307, 308, 321, 322), (306, 307, 322, 323), (305, 306, 323, 324), (304, 305, 324, 325), (303, 304, 325, 326), (302, 303, 326, 327), (327, 326, 329, 328), (326, 325, 330, 329), (325, 324, 331, 330), (324, 323, 332, 331), (323, 322, 333, 332), (322, 321, 334, 333), (321, 320, 335, 334), (320, 319, 336, 335), (319, 318, 337, 336), (318, 317, 338, 337), (317, 316, 339, 338), (316, 315, 340, 339), (339, 340, 341, 342), (338, 339, 342, 343), (337, 338, 343, 344), (336, 337, 344, 345), (335, 336, 345, 346), (334, 335, 346, 347), (333, 334, 347, 348), (332, 333, 348, 349), (331, 332, 349, 350), (330, 331, 350, 351), (329, 330, 351, 352), (328, 329, 352, 353), (353, 352, 355, 354), (352, 351, 356, 355), (351, 350, 357, 356), (350, 349, 358, 357), (349, 348, 359, 358), (348, 347, 360, 359), (347, 346, 361, 360), (346, 345, 362, 361), (345, 344, 363, 362), (344, 343, 364, 363), (343, 342, 365, 364), (342, 341, 366, 365), (365, 366, 367, 368), (364, 365, 368, 369), (363, 364, 369, 370), (362, 363, 370, 371), (361, 362, 371, 372), (360, 361, 372, 373), (359, 360, 373, 374), (358, 359, 374, 375), (357, 358, 375, 376), (356, 357, 376, 377), (355, 356, 377, 378), (354, 355, 378, 379), (379, 378, 381, 380), (378, 377, 382, 381), (377, 376, 383, 382), (376, 375, 384, 383), (375, 374, 385, 384), (374, 373, 386, 385), (373, 372, 387, 386), (372, 371, 388, 387), (371, 370, 389, 388), (370, 369, 390, 389), (369, 368, 391, 390), (368, 367, 392, 391), (391, 392, 393, 394), (390, 391, 394, 395), (389, 390, 395, 396), (388, 389, 396, 397), (387, 388, 397, 398), (386, 387, 398, 399), (385, 386, 399, 400), (384, 385, 400, 401), (383, 384, 401, 402), (382, 383, 402, 403), (381, 382, 403, 404), (380, 381, 404, 405), (405, 404, 407, 406), (404, 403, 408, 407), (403, 402, 409, 408), (402, 401, 410, 409), (401, 400, 411, 410), (400, 399, 412, 411), (399, 398, 413, 412), (398, 397, 414, 413), (397, 396, 415, 414), (396, 395, 416, 415), (395, 394, 417, 416), (394, 393, 418, 417), (417, 418, 419, 420), (416, 417, 420, 421), (415, 416, 421, 422), (414, 415, 422, 423), (413, 414, 423, 424), (412, 413, 424, 425), (411, 412, 425, 426), (410, 411, 426, 427), (409, 410, 427, 428), (408, 409, 428, 429), (407, 408, 429, 430), (406, 407, 430, 431), (431, 430, 433, 432), (430, 429, 434, 433), (429, 428, 435, 434), (428, 427, 436, 435), (427, 426, 437, 436), (426, 425, 438, 437), (425, 424, 439, 438), (424, 423, 440, 439), (423, 422, 441, 440), (422, 421, 442, 441), (421, 420, 443, 442), (420, 419, 444, 443), (443, 444, 445, 446), (442, 443, 446, 447), (441, 442, 447, 448), (440, 441, 448, 449), (439, 440, 449, 450), (438, 439, 450, 451), (437, 438, 451, 452), (436, 437, 452, 453), (435, 436, 453, 454), (434, 435, 454, 455), (433, 434, 455, 456), (432, 433, 456, 457), (457, 456, 459, 458), (456, 455, 460, 459), (455, 454, 461, 460), (454, 453, 462, 461), (453, 452, 463, 462), (452, 451, 464, 463), (451, 450, 465, 464), (450, 449, 466, 465), (449, 448, 467, 466), (448, 447, 468, 467), (447, 446, 469, 468), (446, 445, 470, 469), (469, 470, 471, 472), (468, 469, 472, 473), (467, 468, 473, 474), (466, 467, 474, 475), (465, 466, 475, 476), (464, 465, 476, 477), (463, 464, 477, 478), (462, 463, 478, 479), (461, 462, 479, 480), (460, 461, 480, 481), (459, 460, 481, 482), (458, 459, 482, 483), (483, 482, 485, 484), (482, 481, 486, 485), (481, 480, 487, 486), (480, 479, 488, 487), (479, 478, 489, 488), (478, 477, 490, 489), (477, 476, 491, 490), (476, 475, 492, 491), (475, 474, 493, 492), (474, 473, 494, 493), (473, 472, 495, 494), (472, 471, 496, 495), (495, 496, 497, 498), (494, 495, 498, 499), (493, 494, 499, 500), (492, 493, 500, 501), (491, 492, 501, 502), (490, 491, 502, 503), (489, 490, 503, 504), (488, 489, 504, 505), (487, 488, 505, 506), (486, 487, 506, 507), (485, 486, 507, 508), (484, 485, 508, 509), (509, 508, 511, 510), (508, 507, 512, 511), (507, 506, 513, 512), (506, 505, 514, 513), (505, 504, 515, 514), (504, 503, 516, 515), (503, 502, 517, 516), (502, 501, 518, 517), (501, 500, 519, 518), (500, 499, 520, 519), (499, 498, 521, 520), (498, 497, 522, 521), (521, 522, 523, 524), (520, 521, 524, 525), (519, 520, 525, 526), (518, 519, 526, 527), (517, 518, 527, 528), (516, 517, 528, 529), (515, 516, 529, 530), (514, 515, 530, 531), (513, 514, 531, 532), (512, 513, 532, 533), (511, 512, 533, 534), (510, 511, 534, 535), (535, 534, 537, 536), (534, 533, 538, 537), (533, 532, 539, 538), (532, 531, 540, 539), (531, 530, 541, 540), (530, 529, 542, 541), (529, 528, 543, 542), (528, 527, 544, 543), (527, 526, 545, 544), (526, 525, 546, 545), (525, 524, 547, 546), (524, 523, 548, 547), (547, 548, 549, 550), (546, 547, 550, 551), (545, 546, 551, 552), (544, 545, 552, 553), (543, 544, 553, 554), (542, 543, 554, 555), (541, 542, 555, 556), (540, 541, 556, 557), (539, 540, 557, 558), (538, 539, 558, 559), (537, 538, 559, 560), (536, 537, 560, 561), (561, 560, 563, 562), (560, 559, 564, 563), (559, 558, 565, 564), (558, 557, 566, 565), (557, 556, 567, 566), (556, 555, 568, 567), (555, 554, 569, 568), (554, 553, 570, 569), (553, 552, 571, 570), (552, 551, 572, 571), (551, 550, 573, 572), (550, 549, 574, 573), (573, 574, 575, 576), (572, 573, 576, 577), (571, 572, 577, 578), (570, 571, 578, 579), (569, 570, 579, 580), (568, 569, 580, 581), (567, 568, 581, 582), (566, 567, 582, 583), (565, 566, 583, 584), (564, 565, 584, 585), (563, 564, 585, 586), (562, 563, 586, 587), (587, 586, 589, 588), (586, 585, 590, 589), (585, 584, 591, 590), (584, 583, 592, 591), (583, 582, 593, 592), (582, 581, 594, 593), (581, 580, 595, 594), (580, 579, 596, 595), (579, 578, 597, 596), (578, 577, 598, 597), (577, 576, 599, 598), (576, 575, 600, 599), (599, 600, 601, 602), (598, 599, 602, 603), (597, 598, 603, 604), (596, 597, 604, 605), (595, 596, 605, 606), (594, 595, 606, 607), (593, 594, 607, 608), (592, 593, 608, 609), (591, 592, 609, 610), (590, 591, 610, 611), (589, 590, 611, 612), (588, 589, 612, 613), (613, 612, 615, 614), (612, 611, 616, 615), (611, 610, 617, 616), (610, 609, 618, 617), (609, 608, 619, 618), (608, 607, 620, 619), (607, 606, 621, 620), (606, 605, 622, 621), (605, 604, 623, 622), (604, 603, 624, 623), (603, 602, 625, 624), (602, 601, 626, 625), (625, 626, 627, 628), (624, 625, 628, 629), (623, 624, 629, 630), (622, 623, 630, 631), (621, 622, 631, 632), (620, 621, 632, 633), (619, 620, 633, 634), (618, 619, 634, 635), (617, 618, 635, 636), (616, 617, 636, 637), (615, 616, 637, 638), (614, 615, 638, 639), (639, 638, 641, 640), (638, 637, 642, 641), (637, 636, 643, 642), (636, 635, 644, 643), (635, 634, 645, 644), (634, 633, 646, 645), (633, 632, 647, 646), (632, 631, 648, 647), (631, 630, 649, 648), (630, 629, 650, 649), (629, 628, 651, 650), (628, 627, 652, 651), (651, 652, 653, 654), (650, 651, 654, 655), (649, 650, 655, 656), (648, 649, 656, 657), (647, 648, 657, 658), (646, 647, 658, 659), (645, 646, 659, 660), (644, 645, 660, 661), (643, 644, 661, 662), (642, 643, 662, 663), (641, 642, 663, 664), (640, 641, 664, 665), (665, 664, 667, 666), (664, 663, 668, 667), (663, 662, 669, 668), (662, 661, 670, 669), (661, 660, 671, 670), (660, 659, 672, 671), (659, 658, 673, 672), (658, 657, 674, 673), (657, 656, 675, 674), (656, 655, 676, 675), (655, 654, 677, 676), (654, 653, 678, 677), (677, 678, 679, 680), (676, 677, 680, 681), (675, 676, 681, 682), (674, 675, 682, 683), (673, 674, 683, 684), (672, 673, 684, 685), (671, 672, 685, 686), (670, 671, 686, 687), (669, 670, 687, 688), (668, 669, 688, 689), (667, 668, 689, 690), (666, 667, 690, 691), (691, 690, 693, 692), (690, 689, 694, 693), (689, 688, 695, 694), (688, 687, 696, 695), (687, 686, 697, 696), (686, 685, 698, 697), (685, 684, 699, 698), (684, 683, 700, 699), (683, 682, 701, 700), (682, 681, 702, 701), (681, 680, 703, 702), (680, 679, 704, 703), (703, 704, 705, 706), (702, 703, 706, 707), (701, 702, 707, 708), (700, 701, 708, 709), (699, 700, 709, 710), (698, 699, 710, 711), (697, 698, 711, 712), (696, 697, 712, 713), (695, 696, 713, 714), (694, 695, 714, 715), (693, 694, 715, 716), (692, 693, 716, 717), (717, 716, 719, 718), (716, 715, 720, 719), (715, 714, 721, 720), (714, 713, 722, 721), (713, 712, 723, 722), (712, 711, 724, 723), (711, 710, 725, 724), (710, 709, 726, 725), (709, 708, 727, 726), (708, 707, 728, 727), (707, 706, 729, 728), (706, 705, 730, 729), (729, 730, 731, 732), (728, 729, 732, 733), (727, 728, 733, 734), (726, 727, 734, 735), (725, 726, 735, 736), (724, 725, 736, 737), (723, 724, 737, 738), (722, 723, 738, 739), (721, 722, 739, 740), (720, 721, 740, 741), (719, 720, 741, 742), (718, 719, 742, 743), (743, 742, 745, 744), (742, 741, 746, 745), (741, 740, 747, 746), (740, 739, 748, 747), (739, 738, 749, 748), (738, 737, 750, 749), (737, 736, 751, 750), (736, 735, 752, 751), (735, 734, 753, 752), (734, 733, 754, 753), (733, 732, 755, 754), (754, 755, 756, 757), (753, 754, 757, 758), (752, 753, 758, 759), (751, 752, 759, 760), (750, 751, 760, 761), (749, 750, 761, 762), (748, 749, 762, 763), (747, 748, 763, 764), (746, 747, 764, 765), (745, 746, 765, 766), (744, 745, 766, 767), (767, 766, 769, 768), (766, 765, 770, 769), (765, 764, 771, 770), (764, 763, 772, 771), (763, 762, 773, 772), (762, 761, 774, 773), (761, 760, 775, 774), (760, 759, 776, 775), (759, 758, 777, 776), (758, 757, 778, 777), (776, 777, 779, 780), (775, 776, 780, 781), (774, 775, 781, 782), (773, 774, 782, 783), (772, 773, 783, 784), (771, 772, 784, 785), (770, 771, 785, 786), (769, 770, 786, 787), (768, 769, 787, 788), (788, 787, 790, 789), (787, 786, 791, 790), (786, 785, 792, 791), (785, 784, 793, 792), (784, 783, 794, 793), (783, 782, 795, 794), (782, 781, 796, 795), (794, 795, 797, 798), (793, 794, 798, 799), (792, 793, 799, 800), (791, 792, 800, 801), (790, 791, 801, 802), (789, 790, 802, 803), (803, 802, 805, 804), (802, 801, 806, 805), (801, 800, 807, 806), (800, 799, 808, 807), (806, 807, 809, 810), (805, 806, 810, 811), (804, 805, 811, 812), (812, 811, 814, 813), (731, 815, 837, 732), (732, 837, 816, 755), (755, 816, 817, 756), (756, 818, 838, 757), (757, 838, 819, 778), (756, 817, 839, 818), (778, 819, 840, 820), (778, 820, 841, 777), (777, 841, 821, 779), (780, 822, 842, 781), (781, 842, 823, 796), (779, 824, 822, 780), (779, 821, 843, 824), (796, 823, 844, 825), (796, 825, 845, 795), (795, 845, 826, 797), (798, 827, 846, 799), (799, 846, 828, 808), (797, 829, 827, 798), (797, 826, 847, 829), (808, 828, 848, 830), (808, 830, 849, 807), (807, 849, 831, 809), (810, 832, 850, 811), (811, 850, 833, 814), (809, 834, 832, 810), (809, 831, 851, 834), (814, 833, 852, 835), (814, 835, 836, 813), (0, 854, 875, 853), (2, 855, 876, 1), (854, 0, 1, 876), (2, 856, 877, 855), (3, 858, 878, 857), (3, 857, 879, 4), (4, 879, 856, 2), (9, 859, 880, 8), (8, 880, 858, 3), (9, 860, 881, 859), (10, 862, 882, 861), (863, 11, 10, 861), (11, 863, 883, 12), (12, 883, 860, 9), (22, 864, 884, 21), (21, 884, 862, 10), (22, 865, 885, 864), (868, 24, 23, 866), (24, 868, 886, 25), (25, 886, 865, 22), (41, 869, 887, 40), (40, 887, 867, 23), (869, 41, 42, 870), (42, 871, 888, 870), (43, 873, 889, 872), (43, 872, 890, 44), (44, 890, 871, 42), (67, 874, 891, 66), (66, 891, 873, 43), (23, 867, 866)])
me_mesh_001.use_remesh_preserve_volume = False
me_mesh_001.use_remesh_preserve_attributes = False
me_mesh_001.use_mirror_vertex_groups = False
me_mesh_001.update()

# ---- objects
ob_curve = bpy.data.objects.new('Curve', me_mesh_001)
ob_lamp = bpy.data.objects.new('Lamp', light_spot)
ob_camera = bpy.data.objects.new('Camera', cam_camera)

# ---- transforms, parenting, visibility, modifiers, constraints
ob_curve.location = (3.225, -0.2632, 0.0)
ob_curve.rotation_euler = (0.0, -0.0, -1.608)
ob_curve.lock_rotations_4d = False
ob_curve.empty_display_type = 'ARROWS'
ob_curve.color = (0.0, 0.0, 0.0, 1.0)
ob_curve.lineart.crease_threshold = 0.0
ob_lamp.location = (4.076, 1.005, 5.904)
ob_lamp.rotation_euler = (0.6503, 0.05522, 1.866)
ob_lamp.lock_rotations_4d = False
ob_lamp.empty_display_type = 'ARROWS'
ob_lamp.color = (0.0, 0.0, 0.0, 0.0)
ob_lamp.lineart.crease_threshold = 0.0
ob_camera.location = (7.481, -6.508, 5.344)
ob_camera.rotation_euler = (1.109, 0.01082, 0.8149)
ob_camera.lock_rotations_4d = False
ob_camera.empty_display_type = 'ARROWS'
ob_camera.color = (0.0, 0.0, 0.0, 0.0)
ob_camera.display_type = 'WIRE'
ob_camera.lineart.crease_threshold = 0.0

# ---- collection membership
col_collection_1.objects.link(ob_curve)
col_collection_1.objects.link(ob_lamp)
col_collection_1.objects.link(ob_camera)

# ---- scene / render settings (as saved in the file)
scene.camera = ob_camera
scene.frame_start = 1; scene.frame_end = 250; scene.frame_set(1)
scene.render.engine = 'BLENDER_EEVEE_NEXT'
scene.render.image_settings.file_format = 'JPEG'
scene.render.image_settings.color_mode = 'RGB'
scene.render.image_settings.compression = 90
scene.render.resolution_x = 800
scene.render.resolution_y = 600
scene.render.pixel_aspect_x = 100.0
scene.render.pixel_aspect_y = 100.0
scene.render.fps = 25
scene.render.dither_intensity = 0.0
scene.render.use_compositing = False
scene.render.use_sequencer = False
scene.render.bake_margin = 2
scene.render.bake_bias = 0.0
scene.render.use_stamp_time = False
scene.render.use_stamp_date = False
scene.render.use_stamp_frame = False
scene.render.use_stamp_camera = False
scene.render.use_stamp_scene = False
scene.render.use_stamp_filename = False
scene.render.use_stamp_render_time = False
scene.render.stamp_font_size = 0
scene.cycles.use_denoising = False
scene.cycles.samples = 10
scene.cycles.sampling_pattern = 'TABULATED_SOBOL'
scene.cycles.light_sampling_threshold = 0.0
scene.cycles.use_adaptive_sampling = False
scene.cycles.use_light_tree = False
scene.cycles.blur_glossy = 0.0
scene.cycles.volume_bounces = 1
scene.cycles.pixel_filter_type = 'GAUSSIAN'
scene.cycles.sample_clamp_indirect = 0.0
scene.view_settings.view_transform = 'Raw'
bpy.context.view_layer.update()
